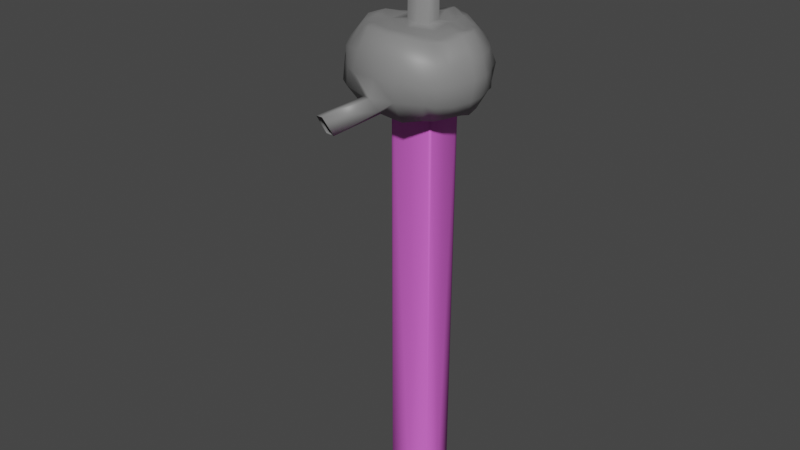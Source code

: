 # Source: cave.blend  (saved by Blender 4.2.66; exported with 4.5.12 LTS)
import bpy
from mathutils import Matrix  # noqa: F401  (used for matrix-valued properties, if any)

bpy.ops.wm.read_factory_settings(use_empty=True)
scene = bpy.context.scene
scene.name = 'Scene'

# ---- collections
col_collection = bpy.data.collections.new('Collection'); scene.collection.children.link(col_collection)

# ---- materials (node trees are filled in below, after node groups)
mat_material = bpy.data.materials.new('Material')
mat_material_001 = bpy.data.materials.new('Material.001')

# ---- material node trees
mat_material.use_nodes = True; mat_material.node_tree.nodes.clear()
_N = mat_material.node_tree.nodes; _L = mat_material.node_tree.links
n0 = _N.new('ShaderNodeBsdfPrincipled'); n0.name = 'Principled BSDF'; n0.location = (10, 300)
n0.inputs[0].default_value = (0.2247, 0.2247, 0.2247, 1.0)
n1 = _N.new('ShaderNodeOutputMaterial'); n1.name = 'Material Output'; n1.location = (300, 300)
_L.new(n0.outputs[0], n1.inputs[0])
n1.is_active_output = True
mat_material_001.use_nodes = True; mat_material_001.node_tree.nodes.clear()
_N = mat_material_001.node_tree.nodes; _L = mat_material_001.node_tree.links
n0 = _N.new('ShaderNodeBsdfPrincipled'); n0.name = 'Principled BSDF'; n0.location = (10, 300)
n0.inputs[0].default_value = (0.8003, 0.1395, 0.7354, 1.0)
n1 = _N.new('ShaderNodeOutputMaterial'); n1.name = 'Material Output'; n1.location = (300, 300)
_L.new(n0.outputs[0], n1.inputs[0])
n1.is_active_output = True

# ---- world
world_world = bpy.data.worlds.new('World'); scene.world = world_world
world_world.use_nodes = True; world_world.node_tree.nodes.clear()
_N = world_world.node_tree.nodes; _L = world_world.node_tree.links
n0 = _N.new('ShaderNodeOutputWorld'); n0.name = 'World Output'; n0.location = (300, 300)
n1 = _N.new('ShaderNodeBackground'); n1.name = 'Background'; n1.location = (10, 300)
n1.inputs[0].default_value = (0.05088, 0.05088, 0.05088, 1.0)
_L.new(n1.outputs[0], n0.inputs[0])
n0.is_active_output = True
world_world.color = (0.05088, 0.05088, 0.05088)
world_world.use_sun_shadow = False
world_world.sun_shadow_jitter_overblur = 0.0

# ---- meshes
me_cube_001 = bpy.data.meshes.new('Cube.001')
me_cube_001.from_pydata([(-1.211, -1.002, -0.9915), (-1.197, -1.093, 1.018), (-0.882, 0.9244, -1.018), (-0.9711, 1.025, 0.968), (1.198, -1.005, -1.035), (1.191, -1.069, 1.029), (1.088, 0.9264, -1.06), (1.111, 0.9209, 0.9611), (-1.363, -0.7971, -0.9478), (-1.147, 0.7545, -1.007), (-1.528, -0.4571, -1.012), (-1.53, 0.03362, -1.011), (-1.431, 0.3794, -1.002), (-1.133, 0.7274, 1.024), (-1.389, -0.7454, 1.036), (-1.424, 0.3319, 1.063), (-1.533, -0.02116, 1.125), (-1.514, -0.3849, 1.141), (1.259, 0.6904, -0.9812), (1.373, -0.8291, -0.9907), (1.551, 0.3296, -0.9877), (1.571, -0.00912, -1.068), (1.575, -0.3605, -0.9706), (1.433, -0.7913, 1.011), (1.364, 0.6, 1.039), (1.579, -0.378, 1.124), (1.638, -0.03071, 1.162), (1.466, 0.2699, 1.145), (0.8856, 1.113, -0.9739), (-0.6601, 1.119, -1.011), (0.4771, 1.378, -0.9985), (0.09829, 1.382, -1.009), (-0.2626, 1.386, -1.064), (-0.6461, 1.184, 1.037), (0.8858, 1.102, 0.9838), (-0.2889, 1.405, 1.122), (0.1399, 1.419, 1.122), (0.4273, 1.372, 1.082), (-0.9882, -1.268, -1.025), (1.013, -1.243, -1.0), (-0.3462, -1.525, -0.9685), (-0.1048, -1.551, -0.9887), (0.5811, -1.513, -1.07), (1.073, -1.196, 1.043), (-0.9203, -1.271, 1.084), (0.582, -1.482, 1.162), (-0.03121, -1.522, 1.142), (-0.5631, -1.485, 1.18), (1.045, 0.7635, 1.069), (-0.7715, 0.8355, 1.062), (0.6139, 0.9629, 1.148), (0.1102, 1.205, 1.259), (-0.3094, 1.02, 1.073), (-1.068, -0.8828, 1.073), (1.163, -0.7959, 1.053), (-0.6202, -1.181, 1.237), (0.06155, -1.299, 1.212), (0.6215, -1.102, 1.155), (1.249, 0.3359, 1.142), (-1.128, 0.412, 1.109), (0.3504, 0.2063, 4.2), (0.1468, 0.3427, 1.303), (-0.1682, 0.251, 4.196), (1.393, -0.02844, 1.144), (-1.251, 0.01029, 1.221), (0.7628, 0.03732, 1.207), (0.1221, 0.08358, 4.254), (-0.2801, 0.05393, 1.209), (1.339, -0.3804, 1.178), (-1.249, -0.3395, 1.16), (0.3999, -0.2441, 4.184), (0.09728, -0.3528, 1.173), (-0.2632, -0.2304, 4.2), (-0.8234, 0.8034, -0.9906), (1.013, 0.7505, -0.9727), (-0.3471, 1.134, -1.002), (0.0747, 1.188, -1.001), (0.5472, 1.046, -0.9288), (1.12, -0.9165, -0.9886), (-1.119, -0.8367, -0.9818), (0.6857, -1.206, -1.03), (0.06545, -1.313, -0.9928), (-0.5304, -1.101, -0.9771), (-1.099, 0.4421, -0.997), (1.215, 0.2998, -1.03), (-1.402, -0.002773, -0.9866), (1.367, -0.005712, -1.035), (-1.231, -0.4703, -0.9886), (1.336, -0.4375, -0.9868), (-1.552, -1.26, 0.02172), (-1.223, 1.253, 0.01893), (1.456, 1.276, 0.0004599), (1.595, -1.32, 0.01946), (1.785, -1.0, 0.03676), (2.031, -0.4413, 0.09499), (2.095, -0.05699, 0.1255), (1.953, 0.3248, 0.08747), (1.639, 0.8487, 0.04136), (-1.51, 0.9379, 0.09402), (-1.851, 0.5157, 0.006641), (-2.022, 0.009416, 0.1507), (-1.962, -0.5044, 0.1372), (-1.807, -1.008, 0.05735), (-1.228, -1.553, 0.02873), (-0.7188, -1.874, 0.08885), (0.01169, -1.943, 0.09535), (0.6763, -1.927, 0.1486), (1.287, -1.594, 0.04842), (1.132, 1.454, 0.02809), (0.5692, 1.766, 0.05846), (0.216, 1.838, 0.09165), (-0.3338, 1.814, 0.1167), (-0.9257, 1.479, 0.05222), (-1.529, -1.26, 0.4719), (1.932, -0.4805, 0.6591), (1.999, -0.09022, 0.6356), (1.859, 0.3766, 0.6366), (1.565, 0.8187, 0.5617), (-1.814, 0.4465, 0.6489), (-1.885, 0.04895, 0.6576), (-1.912, -0.4277, 0.6449), (-1.704, -0.9695, 0.56), (-0.6545, -1.781, 0.6366), (0.005737, -1.883, 0.6709), (0.7035, -1.793, 0.7181), (1.24, -1.511, 0.6022), (0.5832, 1.698, 0.6735), (0.1303, 1.764, 0.6909), (-0.3218, 1.73, 0.6488), (-0.8696, 1.383, 0.5555), (-1.064, 1.134, 0.5192), (1.32, 1.151, 0.5208), (1.538, -1.229, 0.4685), (1.653, -0.962, 0.5449), (-1.414, 0.9136, 0.5724), (-1.203, -1.496, 0.574), (1.092, 1.394, 0.5724), (-1.187, 1.257, -0.5193), (1.411, 1.176, -0.5031), (1.505, -1.345, -0.5002), (1.777, -0.9624, -0.5169), (-1.448, 0.9657, -0.4853), (-1.259, -1.554, -0.4845), (1.13, 1.422, -0.467), (-1.659, -1.259, -0.4903), (2.01, -0.5318, -0.4483), (2.02, -0.1153, -0.4463), (1.925, 0.324, -0.3865), (1.655, 0.8276, -0.5345), (-1.858, 0.5202, -0.4527), (-1.899, 0.0837, -0.4241), (-1.994, -0.4684, -0.448), (-1.763, -0.9883, -0.475), (0.6235, -1.906, -0.4162), (1.28, -1.515, -0.4413), (0.6035, 1.749, -0.4562), (0.1691, 1.839, -0.4355), (-0.3971, 1.758, -0.4941), (-0.8598, 1.467, -0.4613), (-0.4858, 0.5987, -13.09), (0.1494, 0.5929, -13.09), (0.7233, 0.5092, -13.09), (-0.5591, 0.08208, -13.09), (0.7787, -0.002561, -13.09), (-0.567, -0.573, -13.09), (0.1076, -0.6215, -13.09), (0.8044, -0.5897, -13.09), (0.09677, -0.7262, 1.156), (-0.6673, -0.5268, 1.187), (0.8262, -0.5315, 1.153), (-0.6403, 0.1293, 1.202), (0.402, 0.002242, 1.224), (-0.4488, 0.5982, 1.161), (0.1937, 0.7178, 1.295), (0.7153, 0.4661, 1.144), (0.09734, -0.324, 4.188), (-0.2922, -0.2517, 1.185), (0.4305, -0.2648, 1.169), (-0.2522, 0.04815, 4.223), (0.374, -0.0002488, 4.238), (-0.1886, 0.2757, 1.181), (0.1431, 0.3133, 4.315), (0.3768, 0.2247, 1.183), (0.1457, 0.5978, -1.0), (0.1494, 0.567, -1.031), (0.1476, 0.5824, -1.004), (0.1489, 0.5711, -1.015), (-0.5374, 0.08208, -1.031), (-0.5682, 0.07906, -0.9995), (-0.5415, 0.08168, -1.015), (-0.5527, 0.08057, -1.004), (0.7996, -0.002723, -1.002), (0.7688, -0.002561, -1.031), (0.7842, -0.002642, -1.005), (0.7729, -0.002583, -1.016), (0.1076, -0.5948, -1.031), (0.1058, -0.6256, -0.9997), (0.1073, -0.5989, -1.015), (0.1067, -0.6101, -1.004), (-0.5681, 0.522, -0.999), (-0.4922, 0.5978, -0.999), (-0.5439, 0.6565, -0.9992), (-0.6291, 0.5799, -0.9987), (-0.463, 0.567, -1.031), (-0.5372, 0.493, -1.031), (-0.5369, 0.5672, -1.094), (-0.4773, 0.5824, -1.004), (-0.5527, 0.5071, -1.004), (-0.4668, 0.5711, -1.015), (-0.5414, 0.4967, -1.015), (0.7241, 0.5971, -0.9961), (0.7996, 0.522, -0.9964), (0.8511, 0.5601, -0.9998), (0.7687, 0.6519, -0.9874), (0.7687, 0.4936, -1.031), (0.695, 0.5668, -1.031), (0.7684, 0.5665, -1.094), (0.7093, 0.582, -1.002), (0.7842, 0.5075, -1.002), (0.6988, 0.5709, -1.015), (0.7729, 0.4974, -1.015), (-0.5374, -0.5205, -1.031), (-0.4633, -0.5947, -1.031), (-0.5375, -0.5945, -1.094), (-0.4923, -0.6255, -0.9991), (-0.5682, -0.5497, -0.9991), (-0.6304, -0.6126, -0.9981), (-0.5631, -0.6888, -0.9961), (-0.467, -0.5988, -1.015), (-0.5415, -0.5243, -1.015), (-0.4774, -0.6101, -1.004), (-0.5527, -0.5347, -1.004), (0.7996, -0.5496, -0.9994), (0.7238, -0.6255, -0.9991), (0.7873, -0.6878, -1.002), (0.8601, -0.6063, -0.9976), (0.6948, -0.5947, -1.031), (0.7689, -0.5205, -1.031), (0.7691, -0.5947, -1.094), (0.7842, -0.5347, -1.004), (0.7089, -0.6101, -1.004), (0.773, -0.5243, -1.015), (0.6986, -0.5988, -1.015), (-0.3462, -3.326, -1.019), (-0.1048, -3.319, -1.041), (-0.3513, -3.653, -0.4624), (-0.09116, -3.726, -0.423), (-0.1043, -1.614, -0.9072), (-0.3469, -1.576, -0.8974), (-0.3513, -1.885, -0.4624), (-0.1014, -1.966, -0.4527)], [], [(78, 39, 4, 19), (7, 24, 48, 34), (15, 13, 49, 59), (53, 44, 1, 14), (136, 131, 7, 34), (131, 117, 24, 7), (33, 49, 13, 3), (134, 130, 3, 13), (8, 0, 38, 79), (28, 74, 18, 6), (135, 113, 1, 44), (23, 5, 43, 54), (133, 132, 5, 23), (132, 125, 43, 5), (130, 129, 33, 3), (21, 20, 84, 86), (22, 21, 86, 88), (19, 22, 88, 78), (16, 15, 59, 64), (20, 18, 74, 84), (17, 16, 64, 69), (14, 17, 69, 53), (54, 68, 25, 23), (68, 63, 26, 25), (63, 58, 27, 26), (58, 48, 24, 27), (79, 87, 10, 8), (87, 85, 11, 10), (85, 83, 12, 11), (83, 73, 9, 12), (140, 145, 22, 19), (145, 146, 21, 22), (146, 147, 20, 21), (147, 148, 18, 20), (141, 149, 12, 9), (149, 150, 11, 12), (150, 151, 10, 11), (151, 152, 8, 10), (113, 121, 14, 1), (142, 249, 248, 40, 38), (250, 153, 42, 41, 247), (153, 154, 39, 42), (143, 155, 30, 28), (155, 156, 31, 30), (156, 157, 32, 31), (157, 158, 29, 32), (234, 233, 196, 81, 80), (196, 224, 227, 82, 81), (198, 240, 242, 197), (195, 236, 238, 166, 165), (88, 235, 234, 80, 78), (193, 218, 220, 194), (199, 202, 83, 85, 188), (184, 215, 219, 186), (84, 212, 211, 191, 86), (184, 203, 205, 159, 160), (192, 214, 216, 161, 163), (69, 168, 55, 53), (168, 167, 56, 55), (167, 169, 57, 56), (169, 68, 54, 57), (64, 170, 168, 69), (178, 66, 175, 72), (66, 179, 70, 175), (65, 63, 68, 169), (59, 172, 170, 64), (62, 181, 66, 178), (181, 60, 179, 66), (174, 58, 63, 65), (49, 52, 172, 59), (52, 51, 173, 172), (51, 50, 174, 173), (50, 48, 58, 174), (28, 30, 77, 74), (30, 31, 76, 77), (31, 32, 75, 76), (32, 29, 73, 75), (78, 80, 42, 39), (80, 81, 41, 42), (81, 82, 40, 41), (82, 79, 38, 40), (48, 50, 37, 34), (50, 51, 36, 37), (51, 52, 35, 36), (52, 49, 33, 35), (43, 45, 57, 54), (45, 46, 56, 57), (46, 47, 55, 56), (47, 44, 53, 55), (2, 9, 73, 29), (128, 129, 112, 111), (127, 128, 111, 110), (126, 127, 110, 109), (136, 126, 109, 108), (124, 125, 107, 106), (123, 124, 106, 105), (122, 123, 105, 104), (135, 122, 104, 103), (144, 152, 102, 89), (120, 121, 102, 101), (119, 120, 101, 100), (118, 119, 100, 99), (134, 118, 99, 98), (116, 117, 97, 96), (115, 116, 96, 95), (114, 115, 95, 94), (133, 114, 94, 93), (137, 158, 112, 90), (139, 154, 107, 92), (140, 139, 92, 93), (142, 144, 89, 103), (141, 137, 90, 98), (138, 148, 97, 91), (143, 138, 91, 108), (23, 25, 114, 133), (25, 26, 115, 114), (26, 27, 116, 115), (27, 24, 117, 116), (13, 15, 118, 134), (15, 16, 119, 118), (16, 17, 120, 119), (17, 14, 121, 120), (44, 47, 122, 135), (47, 46, 123, 122), (46, 45, 124, 123), (45, 43, 125, 124), (34, 37, 126, 136), (37, 36, 127, 126), (36, 35, 128, 127), (35, 33, 129, 128), (89, 102, 121, 113), (90, 112, 129, 130), (92, 107, 125, 132), (93, 92, 132, 133), (103, 89, 113, 135), (98, 90, 130, 134), (91, 97, 117, 131), (108, 91, 131, 136), (28, 6, 138, 143), (6, 18, 148, 138), (9, 2, 137, 141), (38, 0, 144, 142), (19, 4, 139, 140), (4, 39, 154, 139), (2, 29, 158, 137), (0, 8, 152, 144), (111, 112, 158, 157), (110, 111, 157, 156), (109, 110, 156, 155), (108, 109, 155, 143), (106, 107, 154, 153), (105, 106, 153, 250), (104, 105, 250, 249), (103, 104, 249, 142), (101, 102, 152, 151), (100, 101, 151, 150), (99, 100, 150, 149), (98, 99, 149, 141), (96, 97, 148, 147), (95, 96, 147, 146), (94, 95, 146, 145), (93, 94, 145, 140), (241, 194, 192, 237), (231, 190, 188, 225), (206, 185, 183, 200), (74, 77, 213, 212, 84), (229, 189, 190, 231), (227, 226, 87, 79, 82), (187, 204, 209, 189), (228, 197, 195, 222), (176, 71, 167, 168), (71, 177, 169, 167), (67, 176, 168, 170), (177, 171, 65, 169), (180, 67, 170, 172), (61, 180, 172, 173), (182, 61, 173, 174), (171, 182, 174, 65), (72, 175, 71, 176), (175, 70, 177, 71), (178, 72, 176, 67), (70, 179, 171, 177), (62, 178, 67, 180), (181, 62, 180, 61), (60, 181, 61, 182), (179, 60, 182, 171), (232, 191, 193, 239), (239, 193, 194, 241), (238, 237, 192, 163, 166), (188, 85, 87, 226, 225), (196, 233, 240, 198), (223, 222, 195, 165, 164), (86, 191, 232, 235, 88), (197, 242, 236, 195), (187, 221, 223, 164, 162), (230, 198, 197, 228), (224, 196, 198, 230), (185, 217, 210, 183), (186, 219, 217, 185), (216, 215, 184, 160, 161), (194, 220, 214, 192), (221, 187, 189, 229), (77, 76, 183, 210, 213), (205, 204, 187, 162, 159), (191, 211, 218, 193), (76, 75, 201, 200, 183), (203, 184, 186, 208), (208, 186, 185, 206), (75, 73, 83, 202, 201), (189, 209, 207, 190), (199, 200, 201, 202), (203, 204, 205), (210, 211, 212, 213), (214, 215, 216), (221, 222, 223), (224, 225, 226, 227), (232, 233, 234, 235), (236, 237, 238), (232, 239, 240, 233), (239, 241, 242, 240), (241, 237, 236, 242), (231, 225, 224, 230), (229, 231, 230, 228), (221, 229, 228, 222), (210, 217, 218, 211), (217, 219, 220, 218), (219, 215, 214, 220), (209, 204, 203, 208), (207, 209, 208, 206), (199, 207, 206, 200), (190, 207, 199, 188), (250, 247, 41, 244, 246), (40, 248, 249, 245, 243), (41, 40, 243, 244), (249, 250, 246, 245), (247, 248, 249, 250)])
me_cube_001.polygons.foreach_set('use_smooth', [True] * 236)
me_cube_001.polygons.foreach_set('material_index', [0, 0, 0, 0, 0, 0, 0, 0, 0, 0, 0, 0, 0, 0, 0, 0, 0, 0, 0, 0, 0, 0, 0, 0, 0, 0, 0, 0, 0, 0, 0, 0, 0, 0, 0, 0, 0, 0, 0, 0, 0, 0, 0, 0, 0, 0, 0, 0, 0, 1, 0, 0, 0, 0, 0, 1, 1, 0, 0, 0, 0, 0, 0, 0, 0, 0, 0, 0, 0, 0, 0, 0, 0, 0, 0, 0, 0, 0, 0, 0, 0, 0, 0, 0, 0, 0, 0, 0, 0, 0, 0, 0, 0, 0, 0, 0, 0, 0, 0, 0, 0, 0, 0, 0, 0, 0, 0, 0, 0, 0, 0, 0, 0, 0, 0, 0, 0, 0, 0, 0, 0, 0, 0, 0, 0, 0, 0, 0, 0, 0, 0, 0, 0, 0, 0, 0, 0, 0, 0, 0, 0, 0, 0, 0, 0, 0, 0, 0, 0, 0, 0, 0, 0, 0, 0, 0, 0, 0, 0, 0, 0, 0, 0, 0, 0, 0, 0, 0, 0, 0, 0, 0, 0, 0, 0, 0, 0, 0, 0, 0, 0, 0, 0, 0, 0, 0, 0, 0, 1, 0, 0, 1, 0, 0, 1, 0, 0, 0, 0, 1, 0, 0, 0, 1, 0, 0, 0, 0, 0, 0, 0, 1, 0, 1, 1, 0, 0, 1, 0, 0, 0, 0, 0, 0, 0, 0, 0, 0, 0, 0, 0, 0, 0, 0, 0, 0])
_uv = me_cube_001.uv_layers.new(name='UVMap')
_uv.uv.foreach_set('vector', [0.5739, 0.7451, 0.5178, 0.7209, 0.5649, 0.7218, 0.5987, 0.7033, 0.554, 0.4811, 0.5547, 0.4993, 0.5466, 0.4862, 0.5483, 0.4693, 0.4486, 0.458, 0.465, 0.4472, 0.4806, 0.4494, 0.4605, 0.4595, 0.4413, 0.5051, 0.44, 0.5206, 0.4331, 0.51, 0.4328, 0.4949, 0.5709, 0.4573, 0.5792, 0.4725, 0.554, 0.4811, 0.5483, 0.4693, 0.5792, 0.4725, 0.5806, 0.4942, 0.5547, 0.4993, 0.554, 0.4811, 0.4921, 0.4388, 0.4806, 0.4494, 0.465, 0.4472, 0.4763, 0.4378, 0.4518, 0.4262, 0.4698, 0.4168, 0.4763, 0.4378, 0.465, 0.4472, 0.2902, 0.499, 0.2911, 0.5311, 0.3033, 0.5709, 0.2638, 0.5254, 0.7151, 0.3758, 0.7909, 0.4237, 0.7522, 0.4781, 0.7388, 0.423, 0.416, 0.5268, 0.4064, 0.5118, 0.4331, 0.51, 0.44, 0.5206, 0.5285, 0.5494, 0.5138, 0.5543, 0.5067, 0.556, 0.5187, 0.544, 0.5388, 0.5717, 0.5281, 0.5814, 0.5138, 0.5543, 0.5285, 0.5494, 0.5281, 0.5814, 0.5078, 0.58, 0.5067, 0.556, 0.5138, 0.5543, 0.4698, 0.4168, 0.4854, 0.4138, 0.4921, 0.4388, 0.4763, 0.4378, 0.7076, 0.6131, 0.725, 0.5624, 0.804, 0.565, 0.7433, 0.6326, 0.6693, 0.6543, 0.7076, 0.6131, 0.7433, 0.6326, 0.676, 0.7034, 0.5987, 0.7033, 0.6693, 0.6543, 0.676, 0.7034, 0.5739, 0.7451, 0.4409, 0.4693, 0.4486, 0.458, 0.4605, 0.4595, 0.4509, 0.4724, 0.725, 0.5624, 0.7522, 0.4781, 0.7909, 0.4237, 0.804, 0.565, 0.4364, 0.4811, 0.4409, 0.4693, 0.4509, 0.4724, 0.4454, 0.484, 0.4328, 0.4949, 0.4364, 0.4811, 0.4454, 0.484, 0.4413, 0.5051, 0.5187, 0.544, 0.5324, 0.5317, 0.5407, 0.5361, 0.5285, 0.5494, 0.5324, 0.5317, 0.5409, 0.5211, 0.5486, 0.5257, 0.5407, 0.5361, 0.5409, 0.5211, 0.5439, 0.5061, 0.5495, 0.5131, 0.5486, 0.5257, 0.5439, 0.5061, 0.5466, 0.4862, 0.5547, 0.4993, 0.5495, 0.5131, 0.2638, 0.5254, 0.2498, 0.4603, 0.2935, 0.4537, 0.2902, 0.499, 0.2498, 0.4603, 0.2935, 0.3936, 0.3113, 0.3984, 0.2935, 0.4537, 0.2935, 0.3936, 0.3109, 0.3029, 0.3306, 0.3588, 0.3113, 0.3984, 0.3109, 0.3029, 0.3926, 0.236, 0.3716, 0.3015, 0.3306, 0.3588, 0.5748, 0.6286, 0.6008, 0.6005, 0.6693, 0.6543, 0.5987, 0.7033, 0.6008, 0.6005, 0.6225, 0.5767, 0.7076, 0.6131, 0.6693, 0.6543, 0.6225, 0.5767, 0.6357, 0.5419, 0.725, 0.5624, 0.7076, 0.6131, 0.6357, 0.5419, 0.658, 0.4955, 0.7522, 0.4781, 0.725, 0.5624, 0.417, 0.3682, 0.389, 0.403, 0.3306, 0.3588, 0.3716, 0.3015, 0.389, 0.403, 0.3722, 0.4279, 0.3113, 0.3984, 0.3306, 0.3588, 0.3722, 0.4279, 0.3618, 0.4627, 0.2935, 0.4537, 0.3113, 0.3984, 0.3618, 0.4627, 0.3548, 0.4973, 0.2902, 0.499, 0.2935, 0.4537, 0.4064, 0.5118, 0.4087, 0.4971, 0.4328, 0.4949, 0.4331, 0.51, 0.3618, 0.547, 0.3977, 0.6043, 0.3568, 0.6407, 0.3477, 0.6466, 0.3033, 0.5709, 0.4142, 0.6144, 0.4612, 0.6351, 0.448, 0.713, 0.3714, 0.6697, 0.3786, 0.6594, 0.4612, 0.6351, 0.5172, 0.642, 0.5178, 0.7209, 0.448, 0.713, 0.6339, 0.4252, 0.5984, 0.386, 0.6528, 0.3141, 0.7151, 0.3758, 0.5984, 0.386, 0.5676, 0.3667, 0.6027, 0.2776, 0.6528, 0.3141, 0.5676, 0.3667, 0.5262, 0.3471, 0.547, 0.2633, 0.6027, 0.2776, 0.5262, 0.3471, 0.4798, 0.3459, 0.4646, 0.2539, 0.547, 0.2633, 0.5932, 0.8782, 0.597, 0.9191, 0.2228, 0.9679, 0.3659, 0.7149, 0.4725, 0.7579, 0.2228, 0.9679, 0.09042, 0.6377, 0.1259, 0.6178, 0.2645, 0.6442, 0.3659, 0.7149, 0.2173, 0.9784, 0.5942, 0.9307, 0.5932, 0.9425, 0.2116, 0.9888, -1.006, -3.5, -0.6167, -3.5, -0.5675, -3.458, -0.5441, 4.499, -1.006, 4.499, 0.676, 0.7034, 0.6292, 0.8695, 0.5932, 0.8782, 0.4725, 0.7579, 0.5739, 0.7451, 0.9629, 0.7559, 0.923, 0.4117, 0.9359, 0.4129, 0.9734, 0.7613, 0.3202, 0.111, 0.3412, 0.1459, 0.3109, 0.3029, 0.2935, 0.3936, 0.06326, 0.2278, 0.7576, 5.319e-08, 0.926, 0.3351, 0.9154, 0.3405, 0.7513, 0.0111, 0.804, 0.565, 0.8798, 0.4151, 0.9104, 0.4087, 0.9523, 0.7504, 0.7433, 0.6326, -0.1339, -3.5, 0.2719, -3.5, 0.3209, -3.458, 0.2877, 4.499, -0.1333, 4.499, 1.492, -3.5, 1.821, -3.5, 1.869, -3.458, 1.832, 4.499, 1.492, 4.499, 0.4454, 0.484, 0.4614, 0.4999, 0.4527, 0.5222, 0.4413, 0.5051, 0.4614, 0.4999, 0.4837, 0.52, 0.4719, 0.538, 0.4527, 0.5222, 0.4837, 0.52, 0.512, 0.5275, 0.4936, 0.5424, 0.4719, 0.538, 0.512, 0.5275, 0.5324, 0.5317, 0.5187, 0.544, 0.4936, 0.5424, 0.4509, 0.4724, 0.4734, 0.4779, 0.4614, 0.4999, 0.4454, 0.484, 0.4647, 0.5066, 0.4743, 0.4973, 0.4826, 0.5095, 0.4704, 0.5146, 0.4743, 0.4973, 0.4834, 0.4943, 0.4896, 0.5007, 0.4826, 0.5095, 0.5209, 0.5065, 0.5409, 0.5211, 0.5324, 0.5317, 0.512, 0.5275, 0.4605, 0.4595, 0.4882, 0.4645, 0.4734, 0.4779, 0.4509, 0.4724, 0.4623, 0.4992, 0.4696, 0.4909, 0.4743, 0.4973, 0.4647, 0.5066, 0.4696, 0.4909, 0.4784, 0.4888, 0.4834, 0.4943, 0.4743, 0.4973, 0.5281, 0.4905, 0.5439, 0.5061, 0.5409, 0.5211, 0.5209, 0.5065, 0.4806, 0.4494, 0.5004, 0.4517, 0.4882, 0.4645, 0.4605, 0.4595, 0.5004, 0.4517, 0.5186, 0.4543, 0.5132, 0.472, 0.4882, 0.4645, 0.5186, 0.4543, 0.5335, 0.4704, 0.5281, 0.4905, 0.5132, 0.472, 0.5335, 0.4704, 0.5466, 0.4862, 0.5439, 0.5061, 0.5281, 0.4905, 0.7151, 0.3758, 0.6528, 0.3141, 0.724, 0.2923, 0.7909, 0.4237, 0.6528, 0.3141, 0.6027, 0.2776, 0.6158, 0.2396, 0.724, 0.2923, 0.6027, 0.2776, 0.547, 0.2633, 0.5199, 0.2182, 0.6158, 0.2396, 0.547, 0.2633, 0.4646, 0.2539, 0.3926, 0.236, 0.5199, 0.2182, 0.5739, 0.7451, 0.4725, 0.7579, 0.448, 0.713, 0.5178, 0.7209, 0.4725, 0.7579, 0.3659, 0.7149, 0.3714, 0.6697, 0.448, 0.713, 0.3659, 0.7149, 0.2645, 0.6442, 0.3477, 0.6466, 0.3714, 0.6697, 0.2645, 0.6442, 0.2638, 0.5254, 0.3033, 0.5709, 0.3477, 0.6466, 0.5466, 0.4862, 0.5335, 0.4704, 0.5336, 0.4521, 0.5483, 0.4693, 0.5335, 0.4704, 0.5186, 0.4543, 0.5237, 0.4464, 0.5336, 0.4521, 0.5186, 0.4543, 0.5004, 0.4517, 0.5093, 0.4401, 0.5237, 0.4464, 0.5004, 0.4517, 0.4806, 0.4494, 0.4921, 0.4388, 0.5093, 0.4401, 0.5067, 0.556, 0.4847, 0.5533, 0.4936, 0.5424, 0.5187, 0.544, 0.4847, 0.5533, 0.4644, 0.544, 0.4719, 0.538, 0.4936, 0.5424, 0.4644, 0.544, 0.4494, 0.5324, 0.4527, 0.5222, 0.4719, 0.538, 0.4494, 0.5324, 0.44, 0.5206, 0.4413, 0.5051, 0.4527, 0.5222, 0.412, 0.2625, 0.3716, 0.3015, 0.3926, 0.236, 0.4646, 0.2539, 0.5152, 0.4179, 0.4854, 0.4138, 0.4811, 0.3854, 0.5221, 0.3903, 0.5337, 0.4262, 0.5152, 0.4179, 0.5221, 0.3903, 0.5526, 0.401, 0.5507, 0.4373, 0.5337, 0.4262, 0.5526, 0.401, 0.5718, 0.412, 0.5709, 0.4573, 0.5507, 0.4373, 0.5718, 0.412, 0.5986, 0.4426, 0.4818, 0.5742, 0.5078, 0.58, 0.5106, 0.6088, 0.473, 0.6007, 0.4539, 0.5651, 0.4818, 0.5742, 0.473, 0.6007, 0.4391, 0.5894, 0.4316, 0.5482, 0.4539, 0.5651, 0.4391, 0.5894, 0.4097, 0.5634, 0.416, 0.5268, 0.4316, 0.5482, 0.4097, 0.5634, 0.392, 0.537, 0.356, 0.5156, 0.3548, 0.4973, 0.3855, 0.4969, 0.3854, 0.5151, 0.4145, 0.4743, 0.4087, 0.4971, 0.3855, 0.4969, 0.3924, 0.472, 0.4227, 0.4574, 0.4145, 0.4743, 0.3924, 0.472, 0.4009, 0.4482, 0.4311, 0.4435, 0.4227, 0.4574, 0.4009, 0.4482, 0.4103, 0.421, 0.4518, 0.4262, 0.4311, 0.4435, 0.4103, 0.421, 0.4369, 0.4047, 0.5754, 0.5198, 0.5806, 0.4942, 0.6117, 0.4938, 0.6032, 0.5312, 0.5685, 0.5406, 0.5754, 0.5198, 0.6032, 0.5312, 0.5916, 0.5523, 0.5569, 0.5531, 0.5685, 0.5406, 0.5916, 0.5523, 0.5799, 0.5712, 0.5388, 0.5717, 0.5569, 0.5531, 0.5799, 0.5712, 0.554, 0.5952, 0.4455, 0.3504, 0.4798, 0.3459, 0.4811, 0.3854, 0.4578, 0.3888, 0.5398, 0.6412, 0.5172, 0.642, 0.5106, 0.6088, 0.5344, 0.6054, 0.5748, 0.6286, 0.5398, 0.6412, 0.5344, 0.6054, 0.554, 0.5952, 0.3618, 0.547, 0.356, 0.5156, 0.3854, 0.5151, 0.392, 0.537, 0.417, 0.3682, 0.4455, 0.3504, 0.4578, 0.3888, 0.4369, 0.4047, 0.65, 0.4567, 0.658, 0.4955, 0.6117, 0.4938, 0.6097, 0.4635, 0.6339, 0.4252, 0.65, 0.4567, 0.6097, 0.4635, 0.5986, 0.4426, 0.5285, 0.5494, 0.5407, 0.5361, 0.5569, 0.5531, 0.5388, 0.5717, 0.5407, 0.5361, 0.5486, 0.5257, 0.5685, 0.5406, 0.5569, 0.5531, 0.5486, 0.5257, 0.5495, 0.5131, 0.5754, 0.5198, 0.5685, 0.5406, 0.5495, 0.5131, 0.5547, 0.4993, 0.5806, 0.4942, 0.5754, 0.5198, 0.465, 0.4472, 0.4486, 0.458, 0.4311, 0.4435, 0.4518, 0.4262, 0.4486, 0.458, 0.4409, 0.4693, 0.4227, 0.4574, 0.4311, 0.4435, 0.4409, 0.4693, 0.4364, 0.4811, 0.4145, 0.4743, 0.4227, 0.4574, 0.4364, 0.4811, 0.4328, 0.4949, 0.4087, 0.4971, 0.4145, 0.4743, 0.44, 0.5206, 0.4494, 0.5324, 0.4316, 0.5482, 0.416, 0.5268, 0.4494, 0.5324, 0.4644, 0.544, 0.4539, 0.5651, 0.4316, 0.5482, 0.4644, 0.544, 0.4847, 0.5533, 0.4818, 0.5742, 0.4539, 0.5651, 0.4847, 0.5533, 0.5067, 0.556, 0.5078, 0.58, 0.4818, 0.5742, 0.5483, 0.4693, 0.5336, 0.4521, 0.5507, 0.4373, 0.5709, 0.4573, 0.5336, 0.4521, 0.5237, 0.4464, 0.5337, 0.4262, 0.5507, 0.4373, 0.5237, 0.4464, 0.5093, 0.4401, 0.5152, 0.4179, 0.5337, 0.4262, 0.5093, 0.4401, 0.4921, 0.4388, 0.4854, 0.4138, 0.5152, 0.4179, 0.3854, 0.5151, 0.3855, 0.4969, 0.4087, 0.4971, 0.4064, 0.5118, 0.4578, 0.3888, 0.4811, 0.3854, 0.4854, 0.4138, 0.4698, 0.4168, 0.5344, 0.6054, 0.5106, 0.6088, 0.5078, 0.58, 0.5281, 0.5814, 0.554, 0.5952, 0.5344, 0.6054, 0.5281, 0.5814, 0.5388, 0.5717, 0.392, 0.537, 0.3854, 0.5151, 0.4064, 0.5118, 0.416, 0.5268, 0.4369, 0.4047, 0.4578, 0.3888, 0.4698, 0.4168, 0.4518, 0.4262, 0.6097, 0.4635, 0.6117, 0.4938, 0.5806, 0.4942, 0.5792, 0.4725, 0.5986, 0.4426, 0.6097, 0.4635, 0.5792, 0.4725, 0.5709, 0.4573, 0.7151, 0.3758, 0.7388, 0.423, 0.65, 0.4567, 0.6339, 0.4252, 0.7388, 0.423, 0.7522, 0.4781, 0.658, 0.4955, 0.65, 0.4567, 0.3716, 0.3015, 0.412, 0.2625, 0.4455, 0.3504, 0.417, 0.3682, 0.3033, 0.5709, 0.2911, 0.5311, 0.356, 0.5156, 0.3618, 0.547, 0.5987, 0.7033, 0.5649, 0.7218, 0.5398, 0.6412, 0.5748, 0.6286, 0.5649, 0.7218, 0.5178, 0.7209, 0.5172, 0.642, 0.5398, 0.6412, 0.412, 0.2625, 0.4646, 0.2539, 0.4798, 0.3459, 0.4455, 0.3504, 0.2911, 0.5311, 0.2902, 0.499, 0.3548, 0.4973, 0.356, 0.5156, 0.5221, 0.3903, 0.4811, 0.3854, 0.4798, 0.3459, 0.5262, 0.3471, 0.5526, 0.401, 0.5221, 0.3903, 0.5262, 0.3471, 0.5676, 0.3667, 0.5718, 0.412, 0.5526, 0.401, 0.5676, 0.3667, 0.5984, 0.386, 0.5986, 0.4426, 0.5718, 0.412, 0.5984, 0.386, 0.6339, 0.4252, 0.473, 0.6007, 0.5106, 0.6088, 0.5172, 0.642, 0.4612, 0.6351, 0.4391, 0.5894, 0.473, 0.6007, 0.4612, 0.6351, 0.4142, 0.6144, 0.4097, 0.5634, 0.4391, 0.5894, 0.4142, 0.6144, 0.3977, 0.6043, 0.392, 0.537, 0.4097, 0.5634, 0.3977, 0.6043, 0.3618, 0.547, 0.3924, 0.472, 0.3855, 0.4969, 0.3548, 0.4973, 0.3618, 0.4627, 0.4009, 0.4482, 0.3924, 0.472, 0.3618, 0.4627, 0.3722, 0.4279, 0.4103, 0.421, 0.4009, 0.4482, 0.3722, 0.4279, 0.389, 0.403, 0.4369, 0.4047, 0.4103, 0.421, 0.389, 0.403, 0.417, 0.3682, 0.6032, 0.5312, 0.6117, 0.4938, 0.658, 0.4955, 0.6357, 0.5419, 0.5916, 0.5523, 0.6032, 0.5312, 0.6357, 0.5419, 0.6225, 0.5767, 0.5799, 0.5712, 0.5916, 0.5523, 0.6225, 0.5767, 0.6008, 0.6005, 0.554, 0.5952, 0.5799, 0.5712, 0.6008, 0.6005, 0.5748, 0.6286, 0.6631, 0.9201, 0.9734, 0.7613, 0.9849, 0.7673, 0.6685, 0.9301, 0.06973, 0.587, 0.05406, 0.221, 0.06326, 0.2278, 0.07999, 0.5906, 0.3724, 0.08279, 0.7452, 0.02111, 0.7389, 0.03104, 0.3699, 0.09375, 0.7909, 0.4237, 0.724, 0.2923, 0.8645, 0.3689, 0.8798, 0.4151, 0.804, 0.565, 0.05921, 0.585, 0.04475, 0.2143, 0.05406, 0.221, 0.06973, 0.587, 0.1259, 0.6178, 0.1174, 0.589, 0.2498, 0.4603, 0.2638, 0.5254, 0.2645, 0.6442, 0.03443, 0.2073, 0.2981, 0.08267, 0.3033, 0.0929, 0.04475, 0.2143, 0.07269, 0.6521, 0.2116, 0.9888, 0.2053, 1.0, 0.0629, 0.6562, 0.4789, 0.497, 0.4905, 0.5074, 0.4837, 0.52, 0.4614, 0.4999, 0.4905, 0.5074, 0.5035, 0.5106, 0.512, 0.5275, 0.4837, 0.52, 0.4847, 0.4867, 0.4789, 0.497, 0.4614, 0.4999, 0.4734, 0.4779, 0.5035, 0.5106, 0.5077, 0.5005, 0.5209, 0.5065, 0.512, 0.5275, 0.4917, 0.4805, 0.4847, 0.4867, 0.4734, 0.4779, 0.4882, 0.4645, 0.5052, 0.484, 0.4917, 0.4805, 0.4882, 0.4645, 0.5132, 0.472, 0.5118, 0.4925, 0.5052, 0.484, 0.5132, 0.472, 0.5281, 0.4905, 0.5077, 0.5005, 0.5118, 0.4925, 0.5281, 0.4905, 0.5209, 0.5065, 0.0, -3.028, 0.1151, -3.008, 0.1243, 3.784, 5.96e-08, 3.763, 0.1151, -3.008, 0.2117, -3.007, 0.2307, 3.785, 0.1243, 3.784, 0.4869, -3.028, 0.5745, -2.971, 0.576, 3.819, 0.4799, 3.761, 0.5885, -2.909, 0.6669, -3.028, 0.6618, 3.763, 0.576, 3.884, 0.4179, -2.971, 0.4869, -3.028, 0.4799, 3.761, 0.4044, 3.819, 0.2924, -3.028, 0.394, -2.763, 0.4044, 4.028, 0.295, 3.758, 0.2346, -2.768, 0.2924, -3.028, 0.295, 3.758, 0.2307, 4.028, 0.6669, -3.028, 0.7332, -2.938, 0.7332, 3.857, 0.6618, 3.763, 0.6469, 0.9036, 0.9523, 0.7504, 0.9629, 0.7559, 0.6557, 0.9113, 0.6557, 0.9113, 0.9629, 0.7559, 0.9734, 0.7613, 0.6631, 0.9201, 1.099, -3.458, 1.149, -3.5, 1.492, -3.5, 1.492, 4.499, 1.102, 4.499, 0.06326, 0.2278, 0.2935, 0.3936, 0.2498, 0.4603, 0.1174, 0.589, 0.07999, 0.5906, 0.2228, 0.9679, 0.597, 0.9191, 0.5942, 0.9307, 0.2173, 0.9784, -1.434, -3.458, -1.385, -3.5, -1.006, -3.5, -1.006, 4.499, -1.454, 4.499, 0.7433, 0.6326, 0.9523, 0.7504, 0.6469, 0.9036, 0.6292, 0.8695, 0.676, 0.7034, 0.2116, 0.9888, 0.5932, 0.9425, 0.5945, 0.9535, 0.2053, 1.0, 0.651, -3.499, 1.05, -3.5, 1.099, -3.458, 1.099, 4.499, 0.6652, 4.499, 0.08204, 0.6456, 0.2173, 0.9784, 0.2116, 0.9888, 0.07269, 0.6521, 0.09042, 0.6377, 0.2228, 0.9679, 0.2173, 0.9784, 0.08204, 0.6456, 0.7452, 0.02111, 0.9059, 0.348, 0.8977, 0.3567, 0.7389, 0.03104, 0.7513, 0.0111, 0.9154, 0.3405, 0.9059, 0.348, 0.7452, 0.02111, -0.5441, -3.458, -0.4954, -3.5, -0.1339, -3.5, -0.1333, 4.499, -0.5157, 4.499, 0.9734, 0.7613, 0.9359, 0.4129, 0.9479, 0.4118, 0.9849, 0.7673, 0.04872, 0.5852, 0.03443, 0.2073, 0.04475, 0.2143, 0.05921, 0.585, 0.724, 0.2923, 0.6158, 0.2396, 0.7389, 0.03104, 0.8977, 0.3567, 0.8645, 0.3689, 0.3296, -3.457, 0.3787, -3.499, 0.651, -3.499, 0.6652, 4.499, 0.3209, 4.5, 0.9523, 0.7504, 0.9104, 0.4087, 0.923, 0.4117, 0.9629, 0.7559, 0.6158, 0.2396, 0.5199, 0.2182, 0.3781, 0.1284, 0.3699, 0.09375, 0.7389, 0.03104, 0.372, 0.06095, 0.7576, 5.319e-08, 0.7513, 0.0111, 0.3733, 0.07174, 0.3733, 0.07174, 0.7513, 0.0111, 0.7452, 0.02111, 0.3724, 0.08279, 0.5199, 0.2182, 0.3926, 0.236, 0.3109, 0.3029, 0.3412, 0.1459, 0.3781, 0.1284, 0.04475, 0.2143, 0.3033, 0.0929, 0.311, 0.1025, 0.05406, 0.221, 0.3202, 0.111, 0.3699, 0.09375, 0.3781, 0.1284, 0.3412, 0.1459, 0.372, 0.06095, 0.2981, 0.08267, 0.3181, 0.01378, 0.8977, 0.3567, 0.9104, 0.4087, 0.8798, 0.4151, 0.8645, 0.3689, 0.9479, 0.4118, 0.926, 0.3351, 0.9974, 0.3565, 0.04872, 0.5852, 0.0629, 0.6562, -1.563e-08, 0.6317, 0.09042, 0.6377, 0.07999, 0.5906, 0.1174, 0.589, 0.1259, 0.6178, 0.6469, 0.9036, 0.597, 0.9191, 0.5932, 0.8782, 0.6292, 0.8695, 0.5945, 0.9535, 0.6685, 0.9301, 0.6498, 1.0, 0.6469, 0.9036, 0.6557, 0.9113, 0.5942, 0.9307, 0.597, 0.9191, 0.6557, 0.9113, 0.6631, 0.9201, 0.5932, 0.9425, 0.5942, 0.9307, 0.6631, 0.9201, 0.6685, 0.9301, 0.5945, 0.9535, 0.5932, 0.9425, 0.06973, 0.587, 0.07999, 0.5906, 0.09042, 0.6377, 0.08204, 0.6456, 0.05921, 0.585, 0.06973, 0.587, 0.08204, 0.6456, 0.07269, 0.6521, 0.04872, 0.5852, 0.05921, 0.585, 0.07269, 0.6521, 0.0629, 0.6562, 0.8977, 0.3567, 0.9059, 0.348, 0.923, 0.4117, 0.9104, 0.4087, 0.9059, 0.348, 0.9154, 0.3405, 0.9359, 0.4129, 0.923, 0.4117, 0.9154, 0.3405, 0.926, 0.3351, 0.9479, 0.4118, 0.9359, 0.4129, 0.3033, 0.0929, 0.2981, 0.08267, 0.372, 0.06095, 0.3733, 0.07174, 0.311, 0.1025, 0.3033, 0.0929, 0.3733, 0.07174, 0.3724, 0.08279, 0.3202, 0.111, 0.311, 0.1025, 0.3724, 0.08279, 0.3699, 0.09375, 0.05406, 0.221, 0.311, 0.1025, 0.3202, 0.111, 0.06326, 0.2278, 0.4318, 0.4702, 0.4509, 0.4555, 0.4543, 0.4528, 0.4565, 0.5271, 0.4318, 0.5445, 0.4587, 0.4578, 0.4616, 0.4599, 0.4799, 0.4729, 0.4799, 0.5472, 0.4565, 0.5271, 0.4799, 0.4589, 0.5005, 0.4579, 0.5005, 0.5282, 0.4799, 0.5343, 0.5218, 0.5261, 0.5005, 0.5227, 0.5005, 0.4528, 0.5218, 0.4562, 0.3786, 0.6594, 0.3568, 0.6407, 0.3977, 0.6043, 0.4142, 0.6144])
me_cube_001.materials.append(mat_material)
me_cube_001.materials.append(mat_material_001)
me_cube_001.update()

# ---- objects
ob_cube = bpy.data.objects.new('Cube', me_cube_001)

# ---- transforms, parenting, visibility, modifiers, constraints
ob_cube.location = (0.0, 0.0, 0.0)
ob_cube.scale = (10.0, 10.0, 10.0)

# ---- collection membership
col_collection.objects.link(ob_cube)

# ---- scene / render settings (as saved in the file)
scene.frame_start = 1; scene.frame_end = 250; scene.frame_set(1)
scene.render.engine = 'BLENDER_EEVEE_NEXT'
scene.view_settings.view_transform = 'Filmic'
bpy.context.view_layer.update()

# ---- added for rendering (the .blend has no active camera and no usable light): camera, sun
cam_auto = bpy.data.cameras.new('AutoCamera')
cam_auto.lens = 50.0
cam_auto.sensor_width = 36.0
cam_auto.clip_end = 3042.05
ob_auto_camera = bpy.data.objects.new('AutoCamera', cam_auto)
scene.collection.objects.link(ob_auto_camera)
ob_auto_camera.location = (173.701, -217.437, 94.7795)
ob_auto_camera.rotation_euler = (1.09748, -7.21219e-08, 0.694738)
scene.camera = ob_auto_camera
light_auto_sun = bpy.data.lights.new('AutoSun', 'SUN')
light_auto_sun.energy = 3.0
light_auto_sun.angle = 0.0523599
ob_auto_sun = bpy.data.objects.new('AutoSun', light_auto_sun)
scene.collection.objects.link(ob_auto_sun)
ob_auto_sun.rotation_euler = (0.872665, 0.174533, 0.523599)
bpy.context.view_layer.update()
